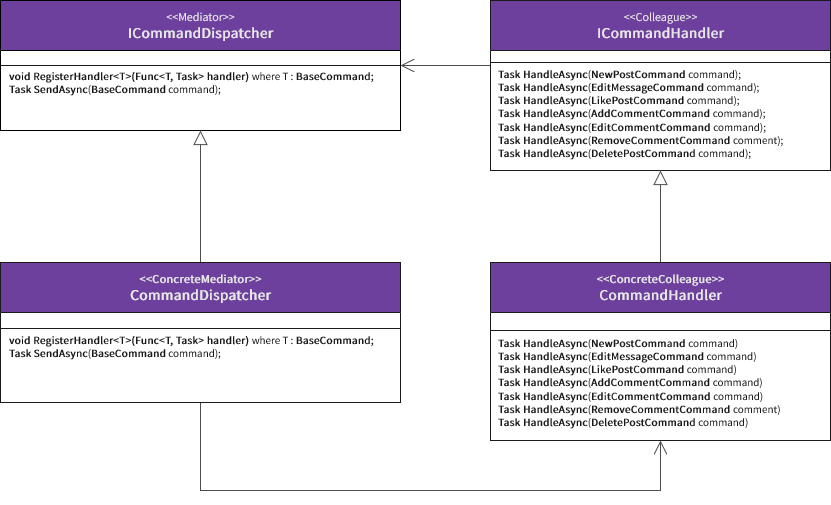

The diagram above was exported from draw.io. Its source (the exported page's mxGraphModel, read from the mxfile embedded in the PNG):
<mxGraphModel dx="1434" dy="746" grid="1" gridSize="10" guides="1" tooltips="1" connect="1" arrows="1" fold="1" page="1" pageScale="1" pageWidth="1100" pageHeight="850" background="none" math="0" shadow="0">
  <root>
    <mxCell id="0" />
    <mxCell id="1" parent="0" />
    <mxCell id="6m2M3UCkK65cMH3MMt34-3" style="rounded=0;orthogonalLoop=1;jettySize=auto;html=1;fontFamily=Source Sans Pro;fontSource=https%3A%2F%2Ffonts.googleapis.com%2Fcss%3Ffamily%3DSource%2BSans%2BPro;fontSize=16;fontColor=#E6E6E6;endArrow=open;endFill=0;strokeColor=#4D4D4D;strokeWidth=1;entryX=1;entryY=0.5;entryDx=0;entryDy=0;endSize=12;startSize=6;" parent="1" target="6m2M3UCkK65cMH3MMt34-1" edge="1">
      <mxGeometry relative="1" as="geometry">
        <mxPoint x="339" y="130" as="targetPoint" />
        <mxPoint x="560" y="135" as="sourcePoint" />
      </mxGeometry>
    </mxCell>
    <mxCell id="78961159f06e98e8-43" value="&lt;div style=&quot;font-size: 12px&quot;&gt;&lt;font data-font-src=&quot;https://fonts.googleapis.com/css?family=Source+Sans+Pro&quot; style=&quot;font-size: 12px&quot;&gt;&lt;span style=&quot;font-weight: normal&quot;&gt;&lt;font style=&quot;font-size: 12px&quot;&gt;&amp;lt;&amp;lt;Colleague&amp;gt;&amp;gt;&lt;/font&gt;&lt;/span&gt;&lt;br&gt;&lt;/font&gt;&lt;/div&gt;&lt;div&gt;&lt;font data-font-src=&quot;https://fonts.googleapis.com/css?family=Source+Sans+Pro&quot; style=&quot;font-size: 15px&quot;&gt;ICommandHandler&lt;/font&gt;&lt;/div&gt;" style="swimlane;html=1;fontStyle=1;align=center;verticalAlign=middle;childLayout=stackLayout;horizontal=1;startSize=50;horizontalStack=0;resizeParent=1;resizeLast=0;collapsible=1;marginBottom=0;swimlaneFillColor=#ffffff;rounded=0;shadow=0;comic=0;labelBackgroundColor=none;strokeWidth=1;fontFamily=Source Sans Pro;fontSize=15;fillColor=#6E409D;fontColor=#E6E6E6;strokeColor=#1A1A1A;fontSource=https%3A%2F%2Ffonts.googleapis.com%2Fcss%3Ffamily%3DSource%2BSans%2BPro;" parent="1" vertex="1">
      <mxGeometry x="560" y="70" width="340" height="170" as="geometry">
        <mxRectangle x="665" y="136" width="100" height="26" as="alternateBounds" />
      </mxGeometry>
    </mxCell>
    <mxCell id="78961159f06e98e8-51" value="" style="line;html=1;strokeWidth=1;fillColor=none;align=left;verticalAlign=middle;spacingTop=-1;spacingLeft=3;spacingRight=3;rotatable=0;labelPosition=right;points=[];portConstraint=eastwest;strokeColor=#1A1A1A;" parent="78961159f06e98e8-43" vertex="1">
      <mxGeometry y="50" width="340" height="24" as="geometry" />
    </mxCell>
    <mxCell id="6m2M3UCkK65cMH3MMt34-30" value="&lt;div&gt;&lt;b&gt;&lt;br&gt;&lt;/b&gt;&lt;/div&gt;&lt;div&gt;&lt;b&gt;&lt;br&gt;&lt;/b&gt;&lt;/div&gt;&lt;div&gt;&lt;b&gt;&lt;br&gt;&lt;/b&gt;&lt;/div&gt;&lt;div&gt;&lt;b&gt;Task HandleAsync&lt;/b&gt;(&lt;b&gt;NewPostCommand &lt;/b&gt;command);&lt;/div&gt;&lt;b&gt;Task HandleAsync&lt;/b&gt;(&lt;b&gt;EditMessageCommand &lt;/b&gt;command);&lt;b&gt;&lt;br&gt;Task HandleAsync&lt;/b&gt;(&lt;b&gt;LikePostCommand &lt;/b&gt;command);&lt;b&gt;&lt;br&gt;Task HandleAsync&lt;/b&gt;(&lt;b&gt;AddCommentCommand &lt;/b&gt;command);&lt;b&gt;&lt;br&gt;Task HandleAsync&lt;/b&gt;(&lt;b&gt;EditCommentCommand &lt;/b&gt;command);&lt;b&gt;&lt;br&gt;Task HandleAsync&lt;/b&gt;(&lt;b&gt;RemoveCommentCommand &lt;/b&gt;comment);&lt;b&gt;&lt;br&gt;Task HandleAsync&lt;/b&gt;(&lt;b&gt;DeletePostCommand &lt;/b&gt;command);" style="text;html=1;strokeColor=none;fillColor=none;align=left;verticalAlign=middle;whiteSpace=wrap;rounded=0;fontFamily=Source Sans Pro;fontSource=https%3A%2F%2Ffonts.googleapis.com%2Fcss%3Ffamily%3DSource%2BSans%2BPro;fontSize=11;fontColor=#1A1A1A;fontStyle=0;spacingTop=7;spacing=8;spacingBottom=7;" parent="78961159f06e98e8-43" vertex="1">
      <mxGeometry y="74" width="340" height="38" as="geometry" />
    </mxCell>
    <mxCell id="6m2M3UCkK65cMH3MMt34-1" value="&lt;div style=&quot;font-size: 12px&quot;&gt;&lt;span style=&quot;font-weight: normal&quot;&gt;&amp;lt;&amp;lt;Mediator&amp;gt;&amp;gt;&lt;/span&gt;&lt;br&gt;&lt;/div&gt;&lt;div&gt;ICommandDispatcher&lt;/div&gt;" style="swimlane;html=1;fontStyle=1;align=center;verticalAlign=middle;childLayout=stackLayout;horizontal=1;startSize=50;horizontalStack=0;resizeParent=1;resizeLast=0;collapsible=1;marginBottom=0;swimlaneFillColor=#FFFFFF;rounded=0;shadow=0;comic=0;labelBackgroundColor=none;strokeWidth=1;fontFamily=Source Sans Pro;fontSize=15;fillColor=#6E409D;fontColor=#E6E6E6;fontSource=https%3A%2F%2Ffonts.googleapis.com%2Fcss%3Ffamily%3DSource%2BSans%2BPro;" parent="1" vertex="1">
      <mxGeometry x="70" y="70" width="400" height="130" as="geometry">
        <mxRectangle x="665" y="136" width="100" height="26" as="alternateBounds" />
      </mxGeometry>
    </mxCell>
    <mxCell id="6m2M3UCkK65cMH3MMt34-2" value="" style="line;html=1;strokeWidth=1;align=left;verticalAlign=middle;spacingTop=-1;spacingLeft=3;spacingRight=3;rotatable=0;labelPosition=right;points=[];portConstraint=eastwest;strokeColor=#1A1A1A;fillColor=#E6E6E6;" parent="6m2M3UCkK65cMH3MMt34-1" vertex="1">
      <mxGeometry y="50" width="400" height="30" as="geometry" />
    </mxCell>
    <mxCell id="6m2M3UCkK65cMH3MMt34-33" value="&lt;div&gt;void &lt;b&gt;RegisterHandler&lt;/b&gt;&amp;lt;T&amp;gt;(&lt;b&gt;Func&amp;lt;T, Task&amp;gt;&lt;/b&gt; handler) &lt;span style=&quot;font-weight: normal;&quot;&gt;where T :&lt;/span&gt; BaseCommand;&lt;/div&gt;&lt;div&gt;&lt;span style=&quot;font-weight: normal;&quot;&gt;&lt;b&gt;Task&lt;/b&gt; &lt;b&gt;SendAsync&lt;/b&gt;(&lt;b&gt;BaseCommand&lt;/b&gt; command);&lt;/span&gt;&lt;br&gt;&lt;/div&gt;" style="text;html=1;strokeColor=none;fillColor=none;align=left;verticalAlign=middle;whiteSpace=wrap;rounded=0;fontFamily=Source Sans Pro;fontSource=https%3A%2F%2Ffonts.googleapis.com%2Fcss%3Ffamily%3DSource%2BSans%2BPro;fontSize=11;fontColor=#1A1A1A;fontStyle=1;spacingTop=0;spacing=9;spacingBottom=27;" parent="6m2M3UCkK65cMH3MMt34-1" vertex="1">
      <mxGeometry y="80" width="400" height="30" as="geometry" />
    </mxCell>
    <mxCell id="6m2M3UCkK65cMH3MMt34-9" style="rounded=0;orthogonalLoop=1;jettySize=auto;html=1;entryX=0.5;entryY=1;entryDx=0;entryDy=0;fontFamily=Source Sans Pro;fontSource=https%3A%2F%2Ffonts.googleapis.com%2Fcss%3Ffamily%3DSource%2BSans%2BPro;fontSize=15;fontColor=#E6E6E6;endArrow=block;endFill=0;strokeColor=#4D4D4D;strokeWidth=1;endSize=12;" parent="1" source="6m2M3UCkK65cMH3MMt34-4" target="6m2M3UCkK65cMH3MMt34-1" edge="1">
      <mxGeometry relative="1" as="geometry" />
    </mxCell>
    <mxCell id="6m2M3UCkK65cMH3MMt34-20" style="edgeStyle=orthogonalEdgeStyle;rounded=0;orthogonalLoop=1;jettySize=auto;html=1;exitX=0.5;exitY=1;exitDx=0;exitDy=0;fontFamily=Source Sans Pro;fontSource=https%3A%2F%2Ffonts.googleapis.com%2Fcss%3Ffamily%3DSource%2BSans%2BPro;fontSize=15;fontColor=#E6E6E6;endArrow=open;endFill=0;startSize=6;endSize=12;strokeColor=#4D4D4D;strokeWidth=1;entryX=0.5;entryY=1;entryDx=0;entryDy=0;" parent="1" source="6m2M3UCkK65cMH3MMt34-4" target="6m2M3UCkK65cMH3MMt34-11" edge="1">
      <mxGeometry relative="1" as="geometry">
        <mxPoint x="680" y="482" as="targetPoint" />
        <Array as="points">
          <mxPoint x="270" y="560" />
          <mxPoint x="730" y="560" />
        </Array>
      </mxGeometry>
    </mxCell>
    <mxCell id="6m2M3UCkK65cMH3MMt34-4" value="&lt;div style=&quot;font-size: 12px&quot;&gt;&amp;lt;&amp;lt;ConcreteMediator&amp;gt;&amp;gt;&lt;br&gt;&lt;/div&gt;&lt;div&gt;CommandDispatcher&lt;/div&gt;" style="swimlane;html=1;fontStyle=1;align=center;verticalAlign=middle;childLayout=stackLayout;horizontal=1;startSize=50;horizontalStack=0;resizeParent=1;resizeLast=0;collapsible=1;marginBottom=0;swimlaneFillColor=#ffffff;rounded=0;shadow=0;comic=0;labelBackgroundColor=none;strokeWidth=1;fontFamily=Source Sans Pro;fontSize=15;fillColor=#6E409D;fontColor=#E6E6E6;fontSource=https%3A%2F%2Ffonts.googleapis.com%2Fcss%3Ffamily%3DSource%2BSans%2BPro;strokeColor=#1A1A1A;" parent="1" vertex="1">
      <mxGeometry x="70" y="332" width="400" height="140" as="geometry">
        <mxRectangle x="665" y="136" width="100" height="26" as="alternateBounds" />
      </mxGeometry>
    </mxCell>
    <mxCell id="6m2M3UCkK65cMH3MMt34-5" value="" style="line;html=1;strokeWidth=1;fillColor=none;align=left;verticalAlign=middle;spacingTop=-1;spacingLeft=3;spacingRight=3;rotatable=0;labelPosition=right;points=[];portConstraint=eastwest;strokeColor=#1A1A1A;" parent="6m2M3UCkK65cMH3MMt34-4" vertex="1">
      <mxGeometry y="50" width="400" height="32" as="geometry" />
    </mxCell>
    <mxCell id="6m2M3UCkK65cMH3MMt34-32" value="&lt;div&gt;void &lt;b&gt;RegisterHandler&lt;/b&gt;&amp;lt;T&amp;gt;(&lt;b&gt;Func&amp;lt;T, Task&amp;gt;&lt;/b&gt; handler) &lt;span style=&quot;font-weight: normal;&quot;&gt;where T :&lt;/span&gt; BaseCommand;&lt;/div&gt;&lt;span style=&quot;font-weight: normal;&quot;&gt;&lt;b&gt;Task&lt;/b&gt; &lt;b&gt;SendAsync&lt;/b&gt;(&lt;b&gt;BaseCommand&lt;/b&gt; command);&lt;/span&gt;" style="text;html=1;strokeColor=none;fillColor=none;align=left;verticalAlign=middle;whiteSpace=wrap;rounded=0;fontFamily=Source Sans Pro;fontSource=https%3A%2F%2Ffonts.googleapis.com%2Fcss%3Ffamily%3DSource%2BSans%2BPro;fontSize=11;fontColor=#1A1A1A;fontStyle=1;spacingTop=0;spacing=9;spacingBottom=27;" parent="6m2M3UCkK65cMH3MMt34-4" vertex="1">
      <mxGeometry y="82" width="400" height="30" as="geometry" />
    </mxCell>
    <mxCell id="6m2M3UCkK65cMH3MMt34-15" style="edgeStyle=orthogonalEdgeStyle;rounded=0;orthogonalLoop=1;jettySize=auto;html=1;fontFamily=Source Sans Pro;fontSource=https%3A%2F%2Ffonts.googleapis.com%2Fcss%3Ffamily%3DSource%2BSans%2BPro;fontSize=15;fontColor=#E6E6E6;endArrow=block;endFill=0;startSize=6;endSize=12;strokeColor=#4D4D4D;strokeWidth=1;entryX=0.5;entryY=1;entryDx=0;entryDy=0;" parent="1" source="6m2M3UCkK65cMH3MMt34-11" target="78961159f06e98e8-43" edge="1">
      <mxGeometry relative="1" as="geometry">
        <mxPoint x="720" y="230" as="targetPoint" />
      </mxGeometry>
    </mxCell>
    <mxCell id="6m2M3UCkK65cMH3MMt34-11" value="&lt;div style=&quot;font-size: 12px&quot;&gt;&amp;lt;&amp;lt;ConcreteColleague&amp;gt;&amp;gt;&lt;br&gt;&lt;/div&gt;&lt;div&gt;CommandHandler&lt;/div&gt;" style="swimlane;html=1;fontStyle=1;align=center;verticalAlign=middle;childLayout=stackLayout;horizontal=1;startSize=50;horizontalStack=0;resizeParent=1;resizeLast=0;collapsible=1;marginBottom=0;swimlaneFillColor=#ffffff;rounded=0;shadow=0;comic=0;labelBackgroundColor=none;strokeWidth=1;fontFamily=Source Sans Pro;fontSize=15;fillColor=#6E409D;fontColor=#E6E6E6;fontSource=https%3A%2F%2Ffonts.googleapis.com%2Fcss%3Ffamily%3DSource%2BSans%2BPro;strokeColor=#1A1A1A;" parent="1" vertex="1">
      <mxGeometry x="560" y="332" width="340" height="178" as="geometry">
        <mxRectangle x="665" y="136" width="100" height="26" as="alternateBounds" />
      </mxGeometry>
    </mxCell>
    <mxCell id="6m2M3UCkK65cMH3MMt34-12" value="" style="line;html=1;strokeWidth=1;fillColor=none;align=left;verticalAlign=middle;spacingTop=-1;spacingLeft=3;spacingRight=3;rotatable=0;labelPosition=right;points=[];portConstraint=eastwest;strokeColor=#1A1A1A;" parent="6m2M3UCkK65cMH3MMt34-11" vertex="1">
      <mxGeometry y="50" width="340" height="36" as="geometry" />
    </mxCell>
    <mxCell id="6m2M3UCkK65cMH3MMt34-34" value="&lt;div&gt;&lt;b&gt;&lt;br&gt;&lt;/b&gt;&lt;/div&gt;&lt;div&gt;&lt;b&gt;&lt;br&gt;&lt;/b&gt;&lt;/div&gt;&lt;div&gt;&lt;b&gt;&lt;br&gt;&lt;/b&gt;&lt;/div&gt;&lt;div&gt;&lt;b&gt;Task HandleAsync&lt;/b&gt;(&lt;b&gt;NewPostCommand &lt;/b&gt;command)&lt;/div&gt;&lt;b&gt;Task HandleAsync&lt;/b&gt;(&lt;b&gt;EditMessageCommand &lt;/b&gt;command)&lt;b&gt;&lt;br&gt;Task HandleAsync&lt;/b&gt;(&lt;b&gt;LikePostCommand &lt;/b&gt;command)&lt;b&gt;&lt;br&gt;Task HandleAsync&lt;/b&gt;(&lt;b&gt;AddCommentCommand &lt;/b&gt;command)&lt;b&gt;&lt;br&gt;Task HandleAsync&lt;/b&gt;(&lt;b&gt;EditCommentCommand &lt;/b&gt;command)&lt;b&gt;&lt;br&gt;Task HandleAsync&lt;/b&gt;(&lt;b&gt;RemoveCommentCommand &lt;/b&gt;comment)&lt;b&gt;&lt;br&gt;Task HandleAsync&lt;/b&gt;(&lt;b&gt;DeletePostCommand &lt;/b&gt;command)" style="text;html=1;strokeColor=none;fillColor=none;align=left;verticalAlign=middle;whiteSpace=wrap;rounded=0;fontFamily=Source Sans Pro;fontSource=https%3A%2F%2Ffonts.googleapis.com%2Fcss%3Ffamily%3DSource%2BSans%2BPro;fontSize=11;fontColor=#1A1A1A;fontStyle=0;spacingTop=-3;spacing=8;spacingBottom=7;" parent="6m2M3UCkK65cMH3MMt34-11" vertex="1">
      <mxGeometry y="86" width="340" height="38" as="geometry" />
    </mxCell>
  </root>
</mxGraphModel>